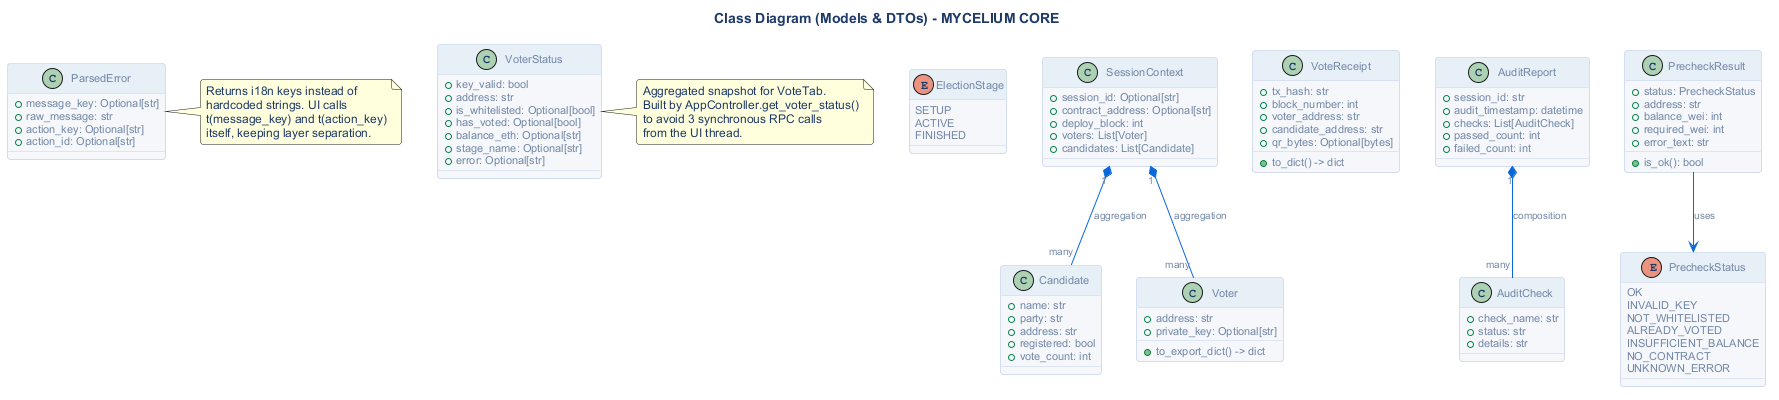

The diagram above was rendered by PlantUML. Its source (embedded in the PNG):
@startuml
!include ../_common/theme.iuml

title Class Diagram (Models & DTOs) - MYCELIUM CORE

enum ElectionStage {
    SETUP
    ACTIVE
    FINISHED
}

class Candidate {
    + name: str
    + party: str
    + address: str
    + registered: bool
    + vote_count: int
}

class Voter {
    + address: str
    + private_key: Optional[str]
    + to_export_dict() -> dict
}

class VoteReceipt {
    + tx_hash: str
    + block_number: int
    + voter_address: str
    + candidate_address: str
    + qr_bytes: Optional[bytes]
    + to_dict() -> dict
}

class AuditCheck {
    + check_name: str
    + status: str
    + details: str
}

class AuditReport {
    + session_id: str
    + audit_timestamp: datetime
    + checks: List[AuditCheck]
    + passed_count: int
    + failed_count: int
}

class SessionContext {
    + session_id: Optional[str]
    + contract_address: Optional[str]
    + deploy_block: int
    + voters: List[Voter]
    + candidates: List[Candidate]
}

enum PrecheckStatus {
    OK
    INVALID_KEY
    NOT_WHITELISTED
    ALREADY_VOTED
    INSUFFICIENT_BALANCE
    NO_CONTRACT
    UNKNOWN_ERROR
}

class PrecheckResult {
    + status: PrecheckStatus
    + address: str
    + balance_wei: int
    + required_wei: int
    + error_text: str
    + is_ok(): bool
}

class ParsedError {
    + message_key: Optional[str]
    + raw_message: str
    + action_key: Optional[str]
    + action_id: Optional[str]
}

class VoterStatus {
    + key_valid: bool
    + address: str
    + is_whitelisted: Optional[bool]
    + has_voted: Optional[bool]
    + balance_eth: Optional[str]
    + stage_name: Optional[str]
    + error: Optional[str]
}

note right of ParsedError
  Returns i18n keys instead of
  hardcoded strings. UI calls
  t(message_key) and t(action_key)
  itself, keeping layer separation.
end note

note right of VoterStatus
  Aggregated snapshot for VoteTab.
  Built by AppController.get_voter_status()
  to avoid 3 synchronous RPC calls
  from the UI thread.
end note

SessionContext "1" *-- "many" Voter : aggregation
SessionContext "1" *-- "many" Candidate : aggregation
AuditReport "1" *-- "many" AuditCheck : composition

PrecheckResult --> PrecheckStatus : uses

@enduml